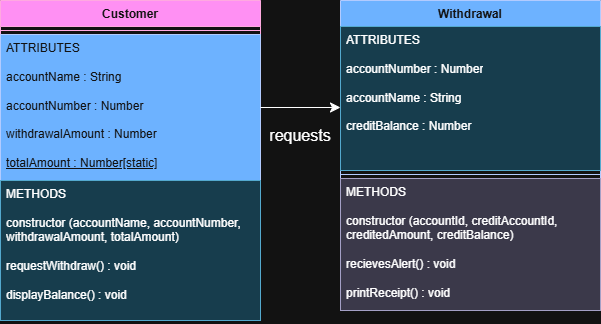

The diagram above was exported from draw.io. Its source (the exported page's mxGraphModel, read from the mxfile embedded in the PNG):
<mxGraphModel dx="645" dy="523" grid="1" gridSize="10" guides="1" tooltips="1" connect="1" arrows="1" fold="1" page="1" pageScale="1" pageWidth="850" pageHeight="1100" math="0" shadow="0">
  <root>
    <mxCell id="0" />
    <mxCell id="1" parent="0" />
    <mxCell id="37fSaqGOR-CqtgX7ozPl-5" parent="1" style="swimlane;fontStyle=1;align=center;verticalAlign=top;childLayout=stackLayout;horizontal=1;startSize=26;horizontalStack=0;resizeParent=1;resizeParentMax=0;resizeLast=0;collapsible=1;marginBottom=0;whiteSpace=wrap;html=1;fillColor=#d80073;strokeColor=#A50040;fontColor=#ffffff;" value="Customer" vertex="1">
      <mxGeometry height="180" width="260" x="230" y="100" as="geometry" />
    </mxCell>
    <mxCell id="37fSaqGOR-CqtgX7ozPl-7" parent="37fSaqGOR-CqtgX7ozPl-5" style="line;strokeWidth=1;fillColor=none;align=left;verticalAlign=middle;spacingTop=-1;spacingLeft=3;spacingRight=3;rotatable=0;labelPosition=right;points=[];portConstraint=eastwest;strokeColor=inherit;" value="" vertex="1">
      <mxGeometry height="8" width="260" y="26" as="geometry" />
    </mxCell>
    <mxCell id="37fSaqGOR-CqtgX7ozPl-6" parent="37fSaqGOR-CqtgX7ozPl-5" style="text;strokeColor=#001DBC;fillColor=#0050ef;align=left;verticalAlign=top;spacingLeft=4;spacingRight=4;overflow=hidden;rotatable=0;points=[[0,0.5],[1,0.5]];portConstraint=eastwest;whiteSpace=wrap;html=1;fontColor=#ffffff;" value="&lt;div&gt;ATTRIBUTES&lt;/div&gt;&lt;div&gt;&lt;br&gt;&lt;/div&gt;&lt;div&gt;accountName : String&lt;/div&gt;&lt;div&gt;&lt;br&gt;&lt;/div&gt;accountNumber : Number&lt;div&gt;&lt;br&gt;&lt;/div&gt;&lt;div&gt;withdrawalAmount : Number&lt;/div&gt;&lt;div&gt;&lt;br&gt;&lt;/div&gt;&lt;div&gt;&lt;u&gt;totalAmount : Number[static]&lt;/u&gt;&lt;/div&gt;&lt;div&gt;&lt;br&gt;&lt;/div&gt;&lt;div&gt;&lt;br&gt;&lt;/div&gt;" vertex="1">
      <mxGeometry height="146" width="260" y="34" as="geometry" />
    </mxCell>
    <mxCell id="37fSaqGOR-CqtgX7ozPl-9" parent="1" style="swimlane;fontStyle=1;align=center;verticalAlign=top;childLayout=stackLayout;horizontal=1;startSize=26;horizontalStack=0;resizeParent=1;resizeParentMax=0;resizeLast=0;collapsible=1;marginBottom=0;whiteSpace=wrap;html=1;fillColor=#0050ef;strokeColor=#001DBC;fontColor=#ffffff;" value="Withdrawal" vertex="1">
      <mxGeometry height="310" width="260" x="570" y="100" as="geometry" />
    </mxCell>
    <mxCell id="37fSaqGOR-CqtgX7ozPl-10" parent="37fSaqGOR-CqtgX7ozPl-9" style="text;strokeColor=#10739e;fillColor=#b1ddf0;align=left;verticalAlign=top;spacingLeft=4;spacingRight=4;overflow=hidden;rotatable=0;points=[[0,0.5],[1,0.5]];portConstraint=eastwest;whiteSpace=wrap;html=1;" value="ATTRIBUTES&lt;div&gt;&lt;br&gt;&lt;/div&gt;&lt;div&gt;accountNumber : Number&lt;/div&gt;&lt;div&gt;&lt;br&gt;&lt;/div&gt;&lt;div&gt;accountName : String&lt;/div&gt;&lt;div&gt;&lt;br&gt;&lt;/div&gt;&lt;div&gt;creditBalance : Number&lt;/div&gt;&lt;div&gt;&lt;br&gt;&lt;/div&gt;&lt;div&gt;&lt;br&gt;&lt;/div&gt;&lt;div&gt;&lt;br&gt;&lt;/div&gt;&lt;div&gt;&lt;br&gt;&lt;/div&gt;" vertex="1">
      <mxGeometry height="144" width="260" y="26" as="geometry" />
    </mxCell>
    <mxCell id="37fSaqGOR-CqtgX7ozPl-11" parent="37fSaqGOR-CqtgX7ozPl-9" style="line;strokeWidth=1;fillColor=none;align=left;verticalAlign=middle;spacingTop=-1;spacingLeft=3;spacingRight=3;rotatable=0;labelPosition=right;points=[];portConstraint=eastwest;strokeColor=inherit;" value="" vertex="1">
      <mxGeometry height="8" width="260" y="170" as="geometry" />
    </mxCell>
    <mxCell id="37fSaqGOR-CqtgX7ozPl-12" parent="37fSaqGOR-CqtgX7ozPl-9" style="text;strokeColor=#56517e;fillColor=#d0cee2;align=left;verticalAlign=top;spacingLeft=4;spacingRight=4;overflow=hidden;rotatable=0;points=[[0,0.5],[1,0.5]];portConstraint=eastwest;whiteSpace=wrap;html=1;" value="METHODS&lt;div&gt;&lt;br&gt;&lt;/div&gt;&lt;div&gt;constructor (accountId, creditAccountId, creditedAmount, creditBalance)&lt;br&gt;&lt;div&gt;&lt;br&gt;&lt;/div&gt;&lt;div&gt;recievesAlert() : void&lt;/div&gt;&lt;div&gt;&lt;br&gt;&lt;/div&gt;&lt;div&gt;printReceipt() : void&lt;/div&gt;&lt;/div&gt;" vertex="1">
      <mxGeometry height="132" width="260" y="178" as="geometry" />
    </mxCell>
    <mxCell id="37fSaqGOR-CqtgX7ozPl-15" parent="1" style="text;html=1;whiteSpace=wrap;strokeColor=none;fillColor=none;align=center;verticalAlign=middle;rounded=0;fontSize=16;" value="requests" vertex="1">
      <mxGeometry height="30" width="60" x="500" y="220" as="geometry" />
    </mxCell>
    <mxCell id="37fSaqGOR-CqtgX7ozPl-8" parent="1" style="text;fillColor=#b1ddf0;align=left;verticalAlign=top;spacingLeft=4;spacingRight=4;overflow=hidden;rotatable=0;points=[[0,0.5],[1,0.5]];portConstraint=eastwest;whiteSpace=wrap;html=1;strokeColor=#10739e;" value="METHODS&lt;div&gt;&lt;br&gt;&lt;div&gt;constructor (accountName, accountNumber, withdrawalAmount, totalAmount)&lt;br&gt;&lt;div&gt;&lt;br&gt;&lt;/div&gt;&lt;div&gt;requestWithdraw() : void&lt;/div&gt;&lt;div&gt;&lt;br&gt;&lt;/div&gt;&lt;div&gt;displayBalance() : void&lt;/div&gt;&lt;/div&gt;&lt;/div&gt;" vertex="1">
      <mxGeometry height="140" width="260" x="230" y="280" as="geometry" />
    </mxCell>
    <mxCell id="37fSaqGOR-CqtgX7ozPl-13" edge="1" parent="1" source="37fSaqGOR-CqtgX7ozPl-6" style="edgeStyle=none;curved=1;rounded=0;orthogonalLoop=1;jettySize=auto;html=1;exitX=1;exitY=0.5;exitDx=0;exitDy=0;fontSize=12;startSize=8;endSize=8;">
      <mxGeometry relative="1" as="geometry">
        <mxPoint x="570" y="207" as="targetPoint" />
      </mxGeometry>
    </mxCell>
  </root>
</mxGraphModel>